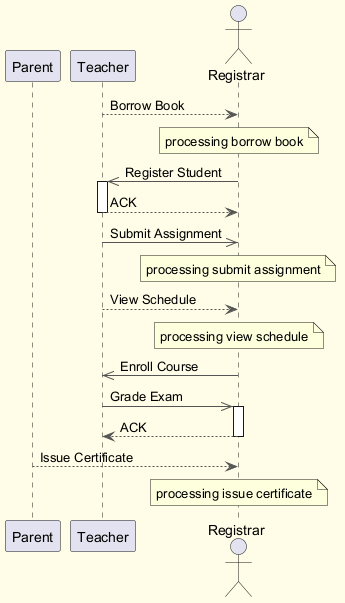

The diagram above was rendered by PlantUML. Its source (embedded in the PNG):
@startuml
skinparam backgroundColor #FFFDE7
skinparam classBackgroundColor #FFF9C4
skinparam classBorderColor #F57F17
skinparam ArrowColor #555555
participant "Parent" as P
participant "Teacher" as T
actor "Registrar" as R
T --> R : Borrow Book
note over R : processing borrow book
R ->> T : Register Student
activate T
T --> R : ACK
deactivate T
T ->> R : Submit Assignment
note over R : processing submit assignment
T --> R : View Schedule
note over R : processing view schedule
R ->> T : Enroll Course
T ->> R : Grade Exam
activate R
R --> T : ACK
deactivate R
P --> R : Issue Certificate
note over R : processing issue certificate
@enduml